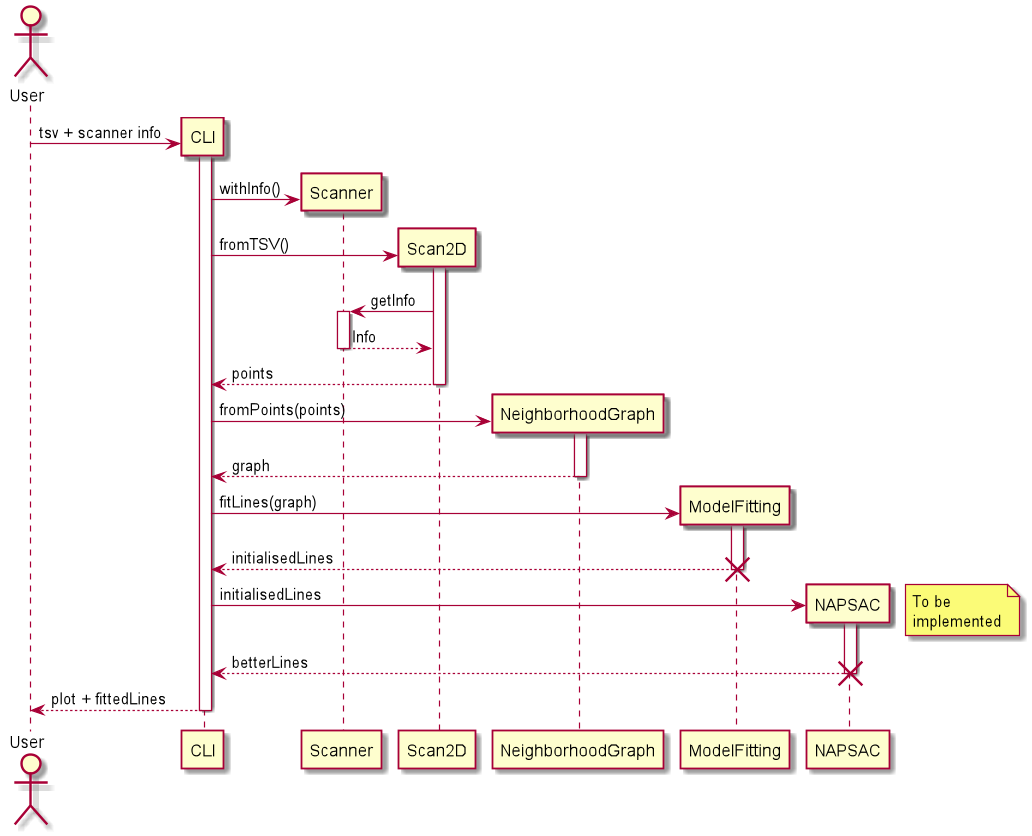

The diagram above was rendered by PlantUML. Its source (embedded in the PNG):
@startuml
actor User
create CLI
User -> CLI ++ : tsv + scanner info
create Scanner
CLI -> Scanner: withInfo()
create Scan2D
CLI -> Scan2D ++: fromTSV()
Scan2D -> Scanner ++ : getInfo
return Info
return points
create NeighborhoodGraph
CLI -> NeighborhoodGraph ++ : fromPoints(points)
return graph
create ModelFitting
CLI -> ModelFitting ++ : fitLines(graph)
return initialisedLines
destroy ModelFitting
create NAPSAC
CLI -> NAPSAC ++ : initialisedLines
note right : To be\nimplemented
return betterLines
destroy NAPSAC

return plot + fittedLines



@enduml